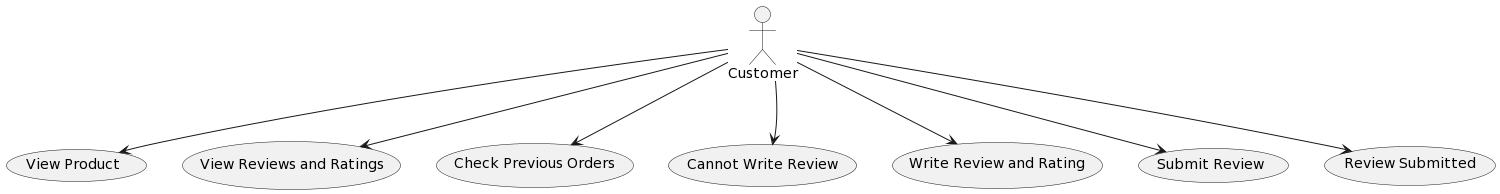

The diagram above was rendered by PlantUML. Its source (embedded in the PNG):
@startuml
:Customer: --> (View Product)
:Customer: --> (View Reviews and Ratings)
:Customer: --> (Check Previous Orders)
:Customer: -[hidden]-> (Cannot Write Review)
:Customer: --> (Write Review and Rating)
:Customer: --> (Submit Review)
:Customer: --> (Review Submitted)
:Customer: --> (Cannot Write Review)
@enduml